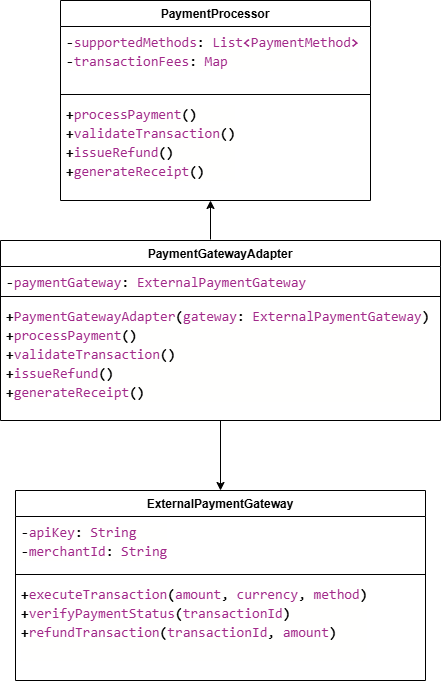

The diagram above was exported from draw.io. Its source (the exported page's mxGraphModel, read from the mxfile embedded in the PNG):
<mxGraphModel dx="872" dy="439" grid="1" gridSize="10" guides="1" tooltips="1" connect="1" arrows="1" fold="1" page="1" pageScale="1" pageWidth="827" pageHeight="1169" math="0" shadow="0">
  <root>
    <mxCell id="0" />
    <mxCell id="1" parent="0" />
    <mxCell id="_TLTXXUpgqzYEbhr7bqs-4" value="PaymentProcessor" style="swimlane;fontStyle=1;align=center;verticalAlign=top;childLayout=stackLayout;horizontal=1;startSize=26;horizontalStack=0;resizeParent=1;resizeParentMax=0;resizeLast=0;collapsible=1;marginBottom=0;whiteSpace=wrap;html=1;" vertex="1" parent="1">
      <mxGeometry x="290" y="80" width="310" height="200" as="geometry" />
    </mxCell>
    <mxCell id="_TLTXXUpgqzYEbhr7bqs-5" value="&lt;div style=&quot;background-color: rgb(255, 255, 254); font-family: Consolas, &amp;quot;Courier New&amp;quot;, monospace; font-size: 14px; line-height: 19px; white-space: pre;&quot;&gt;&lt;div&gt;&lt;span style=&quot;font-weight: bold;&quot;&gt;-&lt;/span&gt;&lt;span style=&quot;color: rgb(162, 40, 137);&quot;&gt;supportedMethods&lt;/span&gt;&lt;span style=&quot;font-weight: bold;&quot;&gt;:&lt;/span&gt; &lt;span style=&quot;color: rgb(162, 40, 137);&quot;&gt;List&lt;/span&gt;&lt;span style=&quot;color: rgb(162, 40, 137);&quot;&gt;&lt;b&gt;&amp;lt;&lt;/b&gt;&lt;/span&gt;&lt;span style=&quot;color: rgb(162, 40, 137);&quot;&gt;PaymentMethod&lt;b&gt;&amp;gt;&lt;/b&gt;&lt;/span&gt;&lt;/div&gt;&lt;div&gt;&lt;span style=&quot;font-weight: bold;&quot;&gt;-&lt;/span&gt;&lt;span style=&quot;color: rgb(162, 40, 137);&quot;&gt;transactionFees&lt;/span&gt;&lt;span style=&quot;font-weight: bold;&quot;&gt;:&lt;/span&gt; &lt;span style=&quot;color: rgb(162, 40, 137);&quot;&gt;Map&lt;/span&gt;&lt;/div&gt;&lt;/div&gt;" style="text;strokeColor=none;fillColor=none;align=left;verticalAlign=top;spacingLeft=4;spacingRight=4;overflow=hidden;rotatable=0;points=[[0,0.5],[1,0.5]];portConstraint=eastwest;whiteSpace=wrap;html=1;" vertex="1" parent="_TLTXXUpgqzYEbhr7bqs-4">
      <mxGeometry y="26" width="310" height="64" as="geometry" />
    </mxCell>
    <mxCell id="_TLTXXUpgqzYEbhr7bqs-6" value="" style="line;strokeWidth=1;fillColor=none;align=left;verticalAlign=middle;spacingTop=-1;spacingLeft=3;spacingRight=3;rotatable=0;labelPosition=right;points=[];portConstraint=eastwest;strokeColor=inherit;" vertex="1" parent="_TLTXXUpgqzYEbhr7bqs-4">
      <mxGeometry y="90" width="310" height="8" as="geometry" />
    </mxCell>
    <mxCell id="_TLTXXUpgqzYEbhr7bqs-7" value="&lt;div style=&quot;background-color: rgb(255, 255, 254); font-family: Consolas, &amp;quot;Courier New&amp;quot;, monospace; font-size: 14px; line-height: 19px; white-space: pre;&quot;&gt;&lt;div&gt;&lt;span style=&quot;font-weight: bold;&quot;&gt;+&lt;/span&gt;&lt;span style=&quot;color: rgb(162, 40, 137);&quot;&gt;processPayment&lt;/span&gt;&lt;span style=&quot;font-weight: bold;&quot;&gt;()&lt;/span&gt;&lt;/div&gt;&lt;div&gt;&lt;span style=&quot;font-weight: bold;&quot;&gt;+&lt;/span&gt;&lt;span style=&quot;color: rgb(162, 40, 137);&quot;&gt;validateTransaction&lt;/span&gt;&lt;span style=&quot;font-weight: bold;&quot;&gt;()&lt;/span&gt;&lt;/div&gt;&lt;div&gt;&lt;span style=&quot;font-weight: bold;&quot;&gt;+&lt;/span&gt;&lt;span style=&quot;color: rgb(162, 40, 137);&quot;&gt;issueRefund&lt;/span&gt;&lt;span style=&quot;font-weight: bold;&quot;&gt;()&lt;/span&gt;&lt;/div&gt;&lt;div&gt;&lt;span style=&quot;font-weight: bold;&quot;&gt;+&lt;/span&gt;&lt;span style=&quot;color: rgb(162, 40, 137);&quot;&gt;generateReceipt&lt;/span&gt;&lt;span style=&quot;font-weight: bold;&quot;&gt;()&lt;/span&gt;&lt;/div&gt;&lt;/div&gt;" style="text;strokeColor=none;fillColor=none;align=left;verticalAlign=top;spacingLeft=4;spacingRight=4;overflow=hidden;rotatable=0;points=[[0,0.5],[1,0.5]];portConstraint=eastwest;whiteSpace=wrap;html=1;" vertex="1" parent="_TLTXXUpgqzYEbhr7bqs-4">
      <mxGeometry y="98" width="310" height="102" as="geometry" />
    </mxCell>
    <mxCell id="_TLTXXUpgqzYEbhr7bqs-17" value="" style="edgeStyle=orthogonalEdgeStyle;rounded=0;orthogonalLoop=1;jettySize=auto;html=1;" edge="1" parent="1" source="_TLTXXUpgqzYEbhr7bqs-8" target="_TLTXXUpgqzYEbhr7bqs-13">
      <mxGeometry relative="1" as="geometry" />
    </mxCell>
    <mxCell id="_TLTXXUpgqzYEbhr7bqs-8" value="PaymentGatewayAdapter" style="swimlane;fontStyle=1;align=center;verticalAlign=top;childLayout=stackLayout;horizontal=1;startSize=26;horizontalStack=0;resizeParent=1;resizeParentMax=0;resizeLast=0;collapsible=1;marginBottom=0;whiteSpace=wrap;html=1;" vertex="1" parent="1">
      <mxGeometry x="230" y="320" width="440" height="180" as="geometry" />
    </mxCell>
    <mxCell id="_TLTXXUpgqzYEbhr7bqs-9" value="&lt;div style=&quot;background-color: rgb(255, 255, 254); font-family: Consolas, &amp;quot;Courier New&amp;quot;, monospace; font-size: 14px; line-height: 19px; white-space: pre;&quot;&gt;&lt;span style=&quot;font-weight: bold;&quot;&gt;-&lt;/span&gt;&lt;span style=&quot;color: #a22889;&quot;&gt;paymentGateway&lt;/span&gt;&lt;span style=&quot;font-weight: bold;&quot;&gt;:&lt;/span&gt; &lt;span style=&quot;color: #a22889;&quot;&gt;ExternalPaymentGateway&lt;/span&gt;&lt;/div&gt;" style="text;strokeColor=none;fillColor=none;align=left;verticalAlign=top;spacingLeft=4;spacingRight=4;overflow=hidden;rotatable=0;points=[[0,0.5],[1,0.5]];portConstraint=eastwest;whiteSpace=wrap;html=1;" vertex="1" parent="_TLTXXUpgqzYEbhr7bqs-8">
      <mxGeometry y="26" width="440" height="26" as="geometry" />
    </mxCell>
    <mxCell id="_TLTXXUpgqzYEbhr7bqs-10" value="" style="line;strokeWidth=1;fillColor=none;align=left;verticalAlign=middle;spacingTop=-1;spacingLeft=3;spacingRight=3;rotatable=0;labelPosition=right;points=[];portConstraint=eastwest;strokeColor=inherit;" vertex="1" parent="_TLTXXUpgqzYEbhr7bqs-8">
      <mxGeometry y="52" width="440" height="8" as="geometry" />
    </mxCell>
    <mxCell id="_TLTXXUpgqzYEbhr7bqs-11" value="&lt;div style=&quot;background-color: rgb(255, 255, 254); font-family: Consolas, &amp;quot;Courier New&amp;quot;, monospace; font-size: 14px; line-height: 19px; white-space: pre;&quot;&gt;&lt;div&gt;&lt;span style=&quot;font-weight: bold;&quot;&gt;+&lt;/span&gt;&lt;span style=&quot;color: rgb(162, 40, 137);&quot;&gt;PaymentGatewayAdapter&lt;/span&gt;&lt;span style=&quot;font-weight: bold;&quot;&gt;(&lt;/span&gt;&lt;span style=&quot;color: rgb(162, 40, 137);&quot;&gt;gateway&lt;/span&gt;&lt;span style=&quot;font-weight: bold;&quot;&gt;:&lt;/span&gt; &lt;span style=&quot;color: rgb(162, 40, 137);&quot;&gt;ExternalPaymentGateway&lt;/span&gt;&lt;span style=&quot;font-weight: bold;&quot;&gt;)&lt;/span&gt;&lt;/div&gt;&lt;div&gt;&lt;span style=&quot;font-weight: bold;&quot;&gt;+&lt;/span&gt;&lt;span style=&quot;color: rgb(162, 40, 137);&quot;&gt;processPayment&lt;/span&gt;&lt;span style=&quot;font-weight: bold;&quot;&gt;()&lt;/span&gt;&lt;/div&gt;&lt;div&gt;&lt;span style=&quot;font-weight: bold;&quot;&gt;+&lt;/span&gt;&lt;span style=&quot;color: rgb(162, 40, 137);&quot;&gt;validateTransaction&lt;/span&gt;&lt;span style=&quot;font-weight: bold;&quot;&gt;()&lt;/span&gt;&lt;/div&gt;&lt;div&gt;&lt;span style=&quot;font-weight: bold;&quot;&gt;+&lt;/span&gt;&lt;span style=&quot;color: rgb(162, 40, 137);&quot;&gt;issueRefund&lt;/span&gt;&lt;span style=&quot;font-weight: bold;&quot;&gt;()&lt;/span&gt;&lt;/div&gt;&lt;div&gt;&lt;span style=&quot;font-weight: bold;&quot;&gt;+&lt;/span&gt;&lt;span style=&quot;color: rgb(162, 40, 137);&quot;&gt;generateReceipt&lt;/span&gt;&lt;span style=&quot;font-weight: bold;&quot;&gt;()&lt;/span&gt;&lt;/div&gt;&lt;/div&gt;" style="text;strokeColor=none;fillColor=none;align=left;verticalAlign=top;spacingLeft=4;spacingRight=4;overflow=hidden;rotatable=0;points=[[0,0.5],[1,0.5]];portConstraint=eastwest;whiteSpace=wrap;html=1;" vertex="1" parent="_TLTXXUpgqzYEbhr7bqs-8">
      <mxGeometry y="60" width="440" height="120" as="geometry" />
    </mxCell>
    <mxCell id="_TLTXXUpgqzYEbhr7bqs-13" value="ExternalPaymentGateway" style="swimlane;fontStyle=1;align=center;verticalAlign=top;childLayout=stackLayout;horizontal=1;startSize=26;horizontalStack=0;resizeParent=1;resizeParentMax=0;resizeLast=0;collapsible=1;marginBottom=0;whiteSpace=wrap;html=1;" vertex="1" parent="1">
      <mxGeometry x="245" y="570" width="410" height="190" as="geometry" />
    </mxCell>
    <mxCell id="_TLTXXUpgqzYEbhr7bqs-14" value="&lt;div style=&quot;background-color: rgb(255, 255, 254); font-family: Consolas, &amp;quot;Courier New&amp;quot;, monospace; font-size: 14px; line-height: 19px; white-space: pre;&quot;&gt;&lt;div&gt;&lt;span style=&quot;font-weight: bold;&quot;&gt;-&lt;/span&gt;&lt;span style=&quot;color: rgb(162, 40, 137);&quot;&gt;apiKey&lt;/span&gt;&lt;span style=&quot;font-weight: bold;&quot;&gt;:&lt;/span&gt; &lt;span style=&quot;color: rgb(162, 40, 137);&quot;&gt;String&lt;/span&gt;&lt;/div&gt;&lt;div&gt;&lt;span style=&quot;font-weight: bold;&quot;&gt;-&lt;/span&gt;&lt;span style=&quot;color: rgb(162, 40, 137);&quot;&gt;merchantId&lt;/span&gt;&lt;span style=&quot;font-weight: bold;&quot;&gt;:&lt;/span&gt; &lt;span style=&quot;color: rgb(162, 40, 137);&quot;&gt;String&lt;/span&gt;&lt;/div&gt;&lt;/div&gt;" style="text;strokeColor=none;fillColor=none;align=left;verticalAlign=top;spacingLeft=4;spacingRight=4;overflow=hidden;rotatable=0;points=[[0,0.5],[1,0.5]];portConstraint=eastwest;whiteSpace=wrap;html=1;" vertex="1" parent="_TLTXXUpgqzYEbhr7bqs-13">
      <mxGeometry y="26" width="410" height="54" as="geometry" />
    </mxCell>
    <mxCell id="_TLTXXUpgqzYEbhr7bqs-15" value="" style="line;strokeWidth=1;fillColor=none;align=left;verticalAlign=middle;spacingTop=-1;spacingLeft=3;spacingRight=3;rotatable=0;labelPosition=right;points=[];portConstraint=eastwest;strokeColor=inherit;" vertex="1" parent="_TLTXXUpgqzYEbhr7bqs-13">
      <mxGeometry y="80" width="410" height="8" as="geometry" />
    </mxCell>
    <mxCell id="_TLTXXUpgqzYEbhr7bqs-16" value="&lt;div style=&quot;background-color: rgb(255, 255, 254); font-family: Consolas, &amp;quot;Courier New&amp;quot;, monospace; font-size: 14px; line-height: 19px; white-space: pre;&quot;&gt;&lt;div&gt;&lt;span style=&quot;font-weight: bold;&quot;&gt;+&lt;/span&gt;&lt;span style=&quot;color: rgb(162, 40, 137);&quot;&gt;executeTransaction&lt;/span&gt;&lt;span style=&quot;font-weight: bold;&quot;&gt;(&lt;/span&gt;&lt;span style=&quot;color: rgb(162, 40, 137);&quot;&gt;amount&lt;/span&gt;, &lt;span style=&quot;color: rgb(162, 40, 137);&quot;&gt;currency&lt;/span&gt;, &lt;span style=&quot;color: rgb(162, 40, 137);&quot;&gt;method&lt;/span&gt;&lt;span style=&quot;font-weight: bold;&quot;&gt;)&lt;/span&gt;&lt;/div&gt;&lt;div&gt;&lt;span style=&quot;background-color: light-dark(rgb(255, 255, 254), rgb(18, 18, 17)); color: light-dark(rgb(0, 0, 0), rgb(255, 255, 255)); font-weight: bold;&quot;&gt;+&lt;/span&gt;&lt;span style=&quot;background-color: light-dark(rgb(255, 255, 254), rgb(18, 18, 17)); color: rgb(162, 40, 137);&quot;&gt;verifyPaymentStatus&lt;/span&gt;&lt;span style=&quot;background-color: light-dark(rgb(255, 255, 254), rgb(18, 18, 17)); color: light-dark(rgb(0, 0, 0), rgb(255, 255, 255)); font-weight: bold;&quot;&gt;(&lt;/span&gt;&lt;span style=&quot;background-color: light-dark(rgb(255, 255, 254), rgb(18, 18, 17)); color: rgb(162, 40, 137);&quot;&gt;transactionId&lt;/span&gt;&lt;span style=&quot;background-color: light-dark(rgb(255, 255, 254), rgb(18, 18, 17)); color: light-dark(rgb(0, 0, 0), rgb(255, 255, 255)); font-weight: bold;&quot;&gt;)&lt;/span&gt;&lt;/div&gt;&lt;div&gt;&lt;span style=&quot;font-weight: bold;&quot;&gt;+&lt;/span&gt;&lt;span style=&quot;color: rgb(162, 40, 137);&quot;&gt;refundTransaction&lt;/span&gt;&lt;span style=&quot;font-weight: bold;&quot;&gt;(&lt;/span&gt;&lt;span style=&quot;color: rgb(162, 40, 137);&quot;&gt;transactionId&lt;/span&gt;, &lt;span style=&quot;color: rgb(162, 40, 137);&quot;&gt;amount&lt;/span&gt;&lt;span style=&quot;font-weight: bold;&quot;&gt;)&lt;/span&gt;&lt;/div&gt;&lt;div&gt;&amp;nbsp; &amp;nbsp; &lt;/div&gt;&lt;/div&gt;" style="text;strokeColor=none;fillColor=none;align=left;verticalAlign=top;spacingLeft=4;spacingRight=4;overflow=hidden;rotatable=0;points=[[0,0.5],[1,0.5]];portConstraint=eastwest;whiteSpace=wrap;html=1;" vertex="1" parent="_TLTXXUpgqzYEbhr7bqs-13">
      <mxGeometry y="88" width="410" height="102" as="geometry" />
    </mxCell>
    <mxCell id="_TLTXXUpgqzYEbhr7bqs-21" value="" style="endArrow=classic;html=1;rounded=0;" edge="1" parent="1">
      <mxGeometry width="50" height="50" relative="1" as="geometry">
        <mxPoint x="440" y="319" as="sourcePoint" />
        <mxPoint x="440" y="280" as="targetPoint" />
        <Array as="points" />
      </mxGeometry>
    </mxCell>
  </root>
</mxGraphModel>